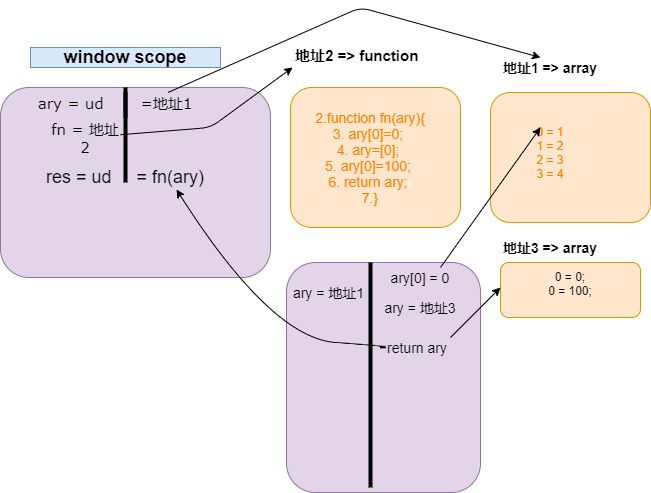

The diagram above was exported from draw.io. Its source (the exported page's mxGraphModel, read from the mxfile embedded in the PNG):
<mxGraphModel dx="672" dy="433" grid="1" gridSize="10" guides="1" tooltips="1" connect="1" arrows="1" fold="1" page="1" pageScale="1" pageWidth="827" pageHeight="1169" math="0" shadow="0">
  <root>
    <mxCell id="0" />
    <mxCell id="1" parent="0" />
    <mxCell id="vrpLxC349j5NqjZZub5C-1" value="" style="rounded=1;whiteSpace=wrap;html=1;fillColor=#e1d5e7;strokeColor=#9673a6;" vertex="1" parent="1">
      <mxGeometry x="60" y="370" width="270" height="190" as="geometry" />
    </mxCell>
    <mxCell id="vrpLxC349j5NqjZZub5C-2" value="&lt;h2&gt;window scope&lt;br&gt;&lt;/h2&gt;" style="text;html=1;strokeColor=#6c8ebf;fillColor=#dae8fc;align=center;verticalAlign=middle;whiteSpace=wrap;rounded=0;" vertex="1" parent="1">
      <mxGeometry x="90" y="330" width="190" height="20" as="geometry" />
    </mxCell>
    <mxCell id="vrpLxC349j5NqjZZub5C-3" value="" style="rounded=1;whiteSpace=wrap;html=1;fillColor=#ffe6cc;strokeColor=#d79b00;" vertex="1" parent="1">
      <mxGeometry x="350" y="370" width="170" height="140" as="geometry" />
    </mxCell>
    <mxCell id="vrpLxC349j5NqjZZub5C-4" value="&lt;font size=&quot;1&quot;&gt;&lt;b style=&quot;font-size: 15px&quot;&gt;地址2 =&amp;gt; function&lt;/b&gt;&lt;/font&gt;" style="text;html=1;strokeColor=none;fillColor=none;spacing=5;spacingTop=-20;whiteSpace=wrap;overflow=hidden;rounded=0;" vertex="1" parent="1">
      <mxGeometry x="350" y="340" width="190" height="120" as="geometry" />
    </mxCell>
    <mxCell id="vrpLxC349j5NqjZZub5C-5" value="&lt;div class=&quot;hljs-line&quot; style=&quot;font-size: 14px&quot;&gt;&lt;font style=&quot;font-size: 14px&quot; color=&quot;#FF8000&quot;&gt;&lt;span class=&quot;hljs-comment line-number&quot;&gt;2.&lt;/span&gt;&lt;span class=&quot;hljs-function&quot;&gt;&lt;span class=&quot;hljs-keyword&quot;&gt;function&lt;/span&gt; &lt;span class=&quot;hljs-title&quot;&gt;fn&lt;/span&gt;(&lt;span class=&quot;hljs-params&quot;&gt;ary&lt;/span&gt;)&lt;/span&gt;{&lt;br&gt;&lt;/font&gt;&lt;/div&gt;&lt;div class=&quot;hljs-line&quot; style=&quot;font-size: 14px&quot;&gt;&lt;font style=&quot;font-size: 14px&quot; color=&quot;#FF8000&quot;&gt;&lt;span class=&quot;hljs-comment line-number&quot;&gt;3.&lt;/span&gt;    ary[&lt;span class=&quot;hljs-number&quot;&gt;0&lt;/span&gt;]=&lt;span class=&quot;hljs-number&quot;&gt;0&lt;/span&gt;;    &lt;br&gt;&lt;/font&gt;&lt;/div&gt;&lt;div class=&quot;hljs-line&quot; style=&quot;font-size: 14px&quot;&gt;&lt;font style=&quot;font-size: 14px&quot; color=&quot;#FF8000&quot;&gt;&lt;span class=&quot;hljs-comment line-number&quot;&gt;4.&lt;/span&gt;    ary=[&lt;span class=&quot;hljs-number&quot;&gt;0&lt;/span&gt;];    &lt;br&gt;&lt;/font&gt;&lt;/div&gt;&lt;div class=&quot;hljs-line&quot; style=&quot;font-size: 14px&quot;&gt;&lt;font style=&quot;font-size: 14px&quot; color=&quot;#FF8000&quot;&gt;&lt;span class=&quot;hljs-comment line-number&quot;&gt;5.&lt;/span&gt;    ary[&lt;span class=&quot;hljs-number&quot;&gt;0&lt;/span&gt;]=&lt;span class=&quot;hljs-number&quot;&gt;100&lt;/span&gt;;    &lt;br&gt;&lt;/font&gt;&lt;/div&gt;&lt;div class=&quot;hljs-line&quot; style=&quot;font-size: 14px&quot;&gt;&lt;font style=&quot;font-size: 14px&quot; color=&quot;#FF8000&quot;&gt;&lt;span class=&quot;hljs-comment line-number&quot;&gt;6.&lt;/span&gt;    &lt;span class=&quot;hljs-keyword&quot;&gt;return&lt;/span&gt; ary; &lt;br&gt;&lt;/font&gt;&lt;/div&gt;&lt;div class=&quot;hljs-line&quot; style=&quot;font-size: 14px&quot;&gt;&lt;font style=&quot;font-size: 14px&quot; color=&quot;#FF8000&quot;&gt;&lt;span class=&quot;hljs-comment line-number&quot;&gt;7.&lt;/span&gt;}&lt;/font&gt;&lt;/div&gt;" style="text;html=1;strokeColor=none;fillColor=none;align=center;verticalAlign=middle;whiteSpace=wrap;rounded=0;" vertex="1" parent="1">
      <mxGeometry x="370" y="390" width="120" height="100" as="geometry" />
    </mxCell>
    <mxCell id="vrpLxC349j5NqjZZub5C-6" value="&lt;font style=&quot;font-size: 15px&quot; face=&quot;Verdana&quot;&gt;ary = ud&amp;nbsp; &amp;nbsp;&amp;nbsp;&amp;nbsp;&amp;nbsp; =地址1&lt;br&gt;&lt;/font&gt;" style="text;html=1;strokeColor=none;fillColor=none;align=center;verticalAlign=middle;whiteSpace=wrap;rounded=0;" vertex="1" parent="1">
      <mxGeometry x="70" y="375" width="210" height="20" as="geometry" />
    </mxCell>
    <mxCell id="vrpLxC349j5NqjZZub5C-7" value="" style="endArrow=classic;html=1;entryX=0.011;entryY=0.083;entryDx=0;entryDy=0;entryPerimeter=0;" edge="1" parent="1" source="vrpLxC349j5NqjZZub5C-14" target="vrpLxC349j5NqjZZub5C-4">
      <mxGeometry width="50" height="50" relative="1" as="geometry">
        <mxPoint x="250" y="440" as="sourcePoint" />
        <mxPoint x="300" y="390" as="targetPoint" />
        <Array as="points">
          <mxPoint x="270" y="410" />
        </Array>
      </mxGeometry>
    </mxCell>
    <mxCell id="vrpLxC349j5NqjZZub5C-8" value="" style="rounded=1;whiteSpace=wrap;html=1;fillColor=#ffe6cc;strokeColor=#d79b00;" vertex="1" parent="1">
      <mxGeometry x="550" y="375" width="160" height="130" as="geometry" />
    </mxCell>
    <mxCell id="vrpLxC349j5NqjZZub5C-9" value="&lt;b&gt;&lt;font style=&quot;font-size: 14px&quot;&gt;地址1 =&amp;gt; array&lt;/font&gt;&lt;/b&gt;" style="text;html=1;strokeColor=none;fillColor=none;align=center;verticalAlign=middle;whiteSpace=wrap;rounded=0;" vertex="1" parent="1">
      <mxGeometry x="540" y="340" width="140" height="20" as="geometry" />
    </mxCell>
    <mxCell id="vrpLxC349j5NqjZZub5C-10" value="" style="endArrow=classic;html=1;exitX=0.75;exitY=0;exitDx=0;exitDy=0;" edge="1" parent="1" source="vrpLxC349j5NqjZZub5C-6">
      <mxGeometry width="50" height="50" relative="1" as="geometry">
        <mxPoint x="450" y="300" as="sourcePoint" />
        <mxPoint x="600" y="340" as="targetPoint" />
        <Array as="points">
          <mxPoint x="420" y="290" />
        </Array>
      </mxGeometry>
    </mxCell>
    <mxCell id="vrpLxC349j5NqjZZub5C-11" value="&lt;div&gt;&lt;font color=&quot;#FF8000&quot;&gt;0 = 1&lt;/font&gt;&lt;/div&gt;&lt;div&gt;&lt;font color=&quot;#FF8000&quot;&gt;1 = 2&lt;/font&gt;&lt;/div&gt;&lt;div&gt;&lt;font color=&quot;#FF8000&quot;&gt;2 = 3&lt;/font&gt;&lt;/div&gt;&lt;div&gt;&lt;font color=&quot;#FF8000&quot;&gt;3 = 4&lt;br&gt;&lt;/font&gt;&lt;/div&gt;" style="text;html=1;strokeColor=none;fillColor=none;align=center;verticalAlign=middle;whiteSpace=wrap;rounded=0;" vertex="1" parent="1">
      <mxGeometry x="590" y="410" width="40" height="50" as="geometry" />
    </mxCell>
    <mxCell id="vrpLxC349j5NqjZZub5C-12" value="&lt;font style=&quot;font-size: 18px&quot;&gt;res = ud &amp;nbsp; &amp;nbsp; = fn(ary)&lt;br&gt;&lt;/font&gt;" style="text;html=1;strokeColor=none;fillColor=none;align=center;verticalAlign=middle;whiteSpace=wrap;rounded=0;" vertex="1" parent="1">
      <mxGeometry x="100" y="450" width="170" height="20" as="geometry" />
    </mxCell>
    <mxCell id="vrpLxC349j5NqjZZub5C-13" value="" style="line;strokeWidth=4;direction=south;html=1;perimeter=backbonePerimeter;points=[];outlineConnect=0;" vertex="1" parent="1">
      <mxGeometry x="180" y="370" width="10" height="30" as="geometry" />
    </mxCell>
    <mxCell id="vrpLxC349j5NqjZZub5C-14" value="&lt;font style=&quot;font-size: 15px&quot; face=&quot;Verdana&quot;&gt;fn = 地址2&lt;br&gt;&lt;/font&gt;" style="text;html=1;strokeColor=none;fillColor=none;align=center;verticalAlign=middle;whiteSpace=wrap;rounded=0;" vertex="1" parent="1">
      <mxGeometry x="110" y="410" width="70" height="20" as="geometry" />
    </mxCell>
    <mxCell id="vrpLxC349j5NqjZZub5C-15" value="" style="line;strokeWidth=4;direction=south;html=1;perimeter=backbonePerimeter;points=[];outlineConnect=0;" vertex="1" parent="1">
      <mxGeometry x="180" y="375" width="10" height="90" as="geometry" />
    </mxCell>
    <mxCell id="vrpLxC349j5NqjZZub5C-16" value="" style="rounded=1;whiteSpace=wrap;html=1;fillColor=#e1d5e7;strokeColor=#9673a6;" vertex="1" parent="1">
      <mxGeometry x="346" y="545" width="194" height="230" as="geometry" />
    </mxCell>
    <mxCell id="vrpLxC349j5NqjZZub5C-17" value="" style="line;strokeWidth=4;direction=south;html=1;perimeter=backbonePerimeter;points=[];outlineConnect=0;" vertex="1" parent="1">
      <mxGeometry x="425" y="545" width="10" height="225" as="geometry" />
    </mxCell>
    <mxCell id="vrpLxC349j5NqjZZub5C-18" value="&lt;font style=&quot;font-size: 14px&quot;&gt;ary = 地址1&lt;/font&gt;" style="text;html=1;strokeColor=none;fillColor=none;align=center;verticalAlign=middle;whiteSpace=wrap;rounded=0;" vertex="1" parent="1">
      <mxGeometry x="346" y="565" width="85" height="20" as="geometry" />
    </mxCell>
    <mxCell id="vrpLxC349j5NqjZZub5C-19" value="&lt;div&gt;&lt;font style=&quot;font-size: 14px&quot;&gt;ary[0] = 0&lt;br&gt;&lt;/font&gt;&lt;/div&gt;&lt;div&gt;&lt;br&gt;&lt;/div&gt;&lt;div&gt;&lt;font style=&quot;font-size: 14px&quot;&gt;ary = 地址3&lt;/font&gt;&lt;br&gt;&lt;/div&gt;" style="text;html=1;strokeColor=none;fillColor=none;align=center;verticalAlign=middle;whiteSpace=wrap;rounded=0;" vertex="1" parent="1">
      <mxGeometry x="435" y="565" width="90" height="20" as="geometry" />
    </mxCell>
    <mxCell id="vrpLxC349j5NqjZZub5C-20" value="&lt;div&gt;0 = 0;&lt;/div&gt;&lt;div&gt;0 = 100;&lt;/div&gt;&lt;div&gt;&lt;br&gt;&lt;/div&gt;" style="rounded=1;whiteSpace=wrap;html=1;fillColor=#ffe6cc;strokeColor=#d79b00;" vertex="1" parent="1">
      <mxGeometry x="560" y="545" width="140" height="55" as="geometry" />
    </mxCell>
    <mxCell id="vrpLxC349j5NqjZZub5C-21" value="&lt;b&gt;&lt;font style=&quot;font-size: 14px&quot;&gt;地址3 =&amp;gt; array&lt;/font&gt;&lt;/b&gt;" style="text;html=1;strokeColor=none;fillColor=none;align=center;verticalAlign=middle;whiteSpace=wrap;rounded=0;" vertex="1" parent="1">
      <mxGeometry x="540" y="520" width="140" height="20" as="geometry" />
    </mxCell>
    <mxCell id="vrpLxC349j5NqjZZub5C-22" value="&lt;font style=&quot;font-size: 14px&quot;&gt;return ary&lt;/font&gt;" style="text;html=1;strokeColor=none;fillColor=none;align=center;verticalAlign=middle;whiteSpace=wrap;rounded=0;" vertex="1" parent="1">
      <mxGeometry x="434" y="620" width="86" height="20" as="geometry" />
    </mxCell>
    <mxCell id="vrpLxC349j5NqjZZub5C-23" value="" style="endArrow=classic;html=1;" edge="1" parent="1">
      <mxGeometry width="50" height="50" relative="1" as="geometry">
        <mxPoint x="510" y="620" as="sourcePoint" />
        <mxPoint x="560" y="570" as="targetPoint" />
      </mxGeometry>
    </mxCell>
    <mxCell id="vrpLxC349j5NqjZZub5C-24" value="" style="curved=1;endArrow=classic;html=1;entryX=0.8;entryY=1.1;entryDx=0;entryDy=0;entryPerimeter=0;" edge="1" parent="1" target="vrpLxC349j5NqjZZub5C-12">
      <mxGeometry width="50" height="50" relative="1" as="geometry">
        <mxPoint x="440" y="630" as="sourcePoint" />
        <mxPoint x="460" y="580" as="targetPoint" />
        <Array as="points">
          <mxPoint x="460" y="630" />
          <mxPoint x="330" y="620" />
        </Array>
      </mxGeometry>
    </mxCell>
    <mxCell id="vrpLxC349j5NqjZZub5C-25" value="" style="endArrow=classic;html=1;entryX=0.25;entryY=0;entryDx=0;entryDy=0;" edge="1" parent="1" target="vrpLxC349j5NqjZZub5C-11">
      <mxGeometry width="50" height="50" relative="1" as="geometry">
        <mxPoint x="500" y="550" as="sourcePoint" />
        <mxPoint x="530" y="530" as="targetPoint" />
      </mxGeometry>
    </mxCell>
  </root>
</mxGraphModel>